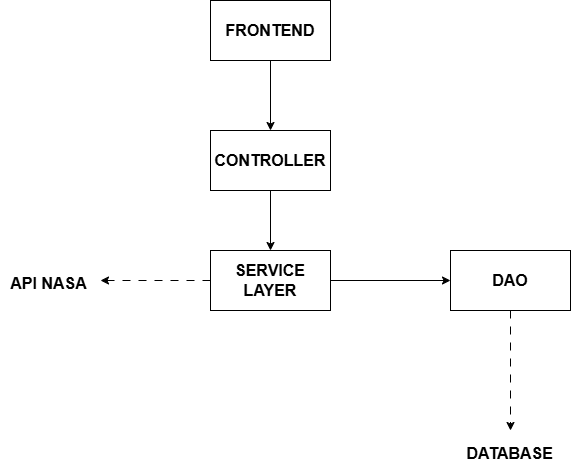

The diagram above was exported from draw.io. Its source (the exported page's mxGraphModel, read from the mxfile embedded in the PNG):
<mxGraphModel dx="1030" dy="722" grid="0" gridSize="10" guides="1" tooltips="1" connect="1" arrows="1" fold="1" page="1" pageScale="1" pageWidth="827" pageHeight="1169" math="0" shadow="0">
  <root>
    <mxCell id="0" />
    <mxCell id="1" parent="0" />
    <mxCell id="wT7EQixjrFI4UA8xr68h-19" edge="1" parent="1" source="wT7EQixjrFI4UA8xr68h-11" style="edgeStyle=orthogonalEdgeStyle;rounded=0;orthogonalLoop=1;jettySize=auto;html=1;entryX=0.5;entryY=0;entryDx=0;entryDy=0;" target="wT7EQixjrFI4UA8xr68h-15">
      <mxGeometry relative="1" as="geometry" />
    </mxCell>
    <mxCell id="wT7EQixjrFI4UA8xr68h-11" parent="1" style="rounded=0;whiteSpace=wrap;html=1;" value="&lt;font size=&quot;3&quot;&gt;&lt;b&gt;FRONTEND&lt;/b&gt;&lt;/font&gt;" vertex="1">
      <mxGeometry height="60" width="120" x="320" y="10" as="geometry" />
    </mxCell>
    <mxCell id="wT7EQixjrFI4UA8xr68h-24" edge="1" parent="1" source="wT7EQixjrFI4UA8xr68h-12" style="edgeStyle=orthogonalEdgeStyle;rounded=0;orthogonalLoop=1;jettySize=auto;html=1;curved=0;fillColor=none;dashed=1;dashPattern=8 8;" target="wT7EQixjrFI4UA8xr68h-23" value="">
      <mxGeometry relative="1" as="geometry" />
    </mxCell>
    <mxCell id="wT7EQixjrFI4UA8xr68h-12" parent="1" style="rounded=0;whiteSpace=wrap;html=1;" value="&lt;b&gt;&lt;font style=&quot;font-size: 16px;&quot;&gt;DAO&lt;/font&gt;&lt;/b&gt;" vertex="1">
      <mxGeometry height="60" width="120" x="560" y="260" as="geometry" />
    </mxCell>
    <mxCell id="wT7EQixjrFI4UA8xr68h-25" edge="1" parent="1" source="wT7EQixjrFI4UA8xr68h-14" style="edgeStyle=orthogonalEdgeStyle;rounded=0;orthogonalLoop=1;jettySize=auto;html=1;entryX=0;entryY=0.5;entryDx=0;entryDy=0;" target="wT7EQixjrFI4UA8xr68h-12">
      <mxGeometry relative="1" as="geometry" />
    </mxCell>
    <mxCell id="wT7EQixjrFI4UA8xr68h-28" edge="1" parent="1" source="wT7EQixjrFI4UA8xr68h-14" style="edgeStyle=orthogonalEdgeStyle;rounded=0;orthogonalLoop=1;jettySize=auto;html=1;dashed=1;dashPattern=8 8;" target="wT7EQixjrFI4UA8xr68h-27" value="">
      <mxGeometry relative="1" as="geometry" />
    </mxCell>
    <mxCell id="wT7EQixjrFI4UA8xr68h-14" parent="1" style="rounded=0;whiteSpace=wrap;html=1;" value="&lt;span style=&quot;font-size: 16px;&quot;&gt;&lt;b&gt;SERVICE&lt;/b&gt;&lt;/span&gt;&lt;br&gt;&lt;div&gt;&lt;b style=&quot;&quot;&gt;&lt;font style=&quot;font-size: 16px;&quot;&gt;LAYER&lt;/font&gt;&lt;/b&gt;&lt;/div&gt;" vertex="1">
      <mxGeometry height="60" width="120" x="320" y="260" as="geometry" />
    </mxCell>
    <mxCell id="wT7EQixjrFI4UA8xr68h-20" edge="1" parent="1" source="wT7EQixjrFI4UA8xr68h-15" style="edgeStyle=orthogonalEdgeStyle;rounded=0;orthogonalLoop=1;jettySize=auto;html=1;entryX=0.5;entryY=0;entryDx=0;entryDy=0;" target="wT7EQixjrFI4UA8xr68h-14">
      <mxGeometry relative="1" as="geometry" />
    </mxCell>
    <mxCell id="wT7EQixjrFI4UA8xr68h-15" parent="1" style="rounded=0;whiteSpace=wrap;html=1;" value="&lt;span style=&quot;font-size: 16px;&quot;&gt;&lt;b&gt;CONTROLLER&lt;/b&gt;&lt;/span&gt;" vertex="1">
      <mxGeometry height="60" width="120" x="320" y="140" as="geometry" />
    </mxCell>
    <mxCell id="wT7EQixjrFI4UA8xr68h-23" parent="1" style="text;html=1;whiteSpace=wrap;overflow=hidden;rounded=0;" value="&lt;h1 style=&quot;margin-top: 0px;&quot;&gt;&lt;font style=&quot;font-size: 16px;&quot;&gt;&amp;nbsp;DATABASE&lt;/font&gt;&lt;/h1&gt;" vertex="1">
      <mxGeometry height="40" width="100" x="570" y="440" as="geometry" />
    </mxCell>
    <mxCell id="wT7EQixjrFI4UA8xr68h-27" parent="1" style="text;html=1;whiteSpace=wrap;overflow=hidden;rounded=0;" value="&lt;h1 style=&quot;margin-top: 0px;&quot;&gt;&lt;span style=&quot;font-size: 16px;&quot;&gt;&amp;nbsp; API NASA&lt;/span&gt;&lt;/h1&gt;" vertex="1">
      <mxGeometry height="40" width="100" x="110" y="270" as="geometry" />
    </mxCell>
  </root>
</mxGraphModel>